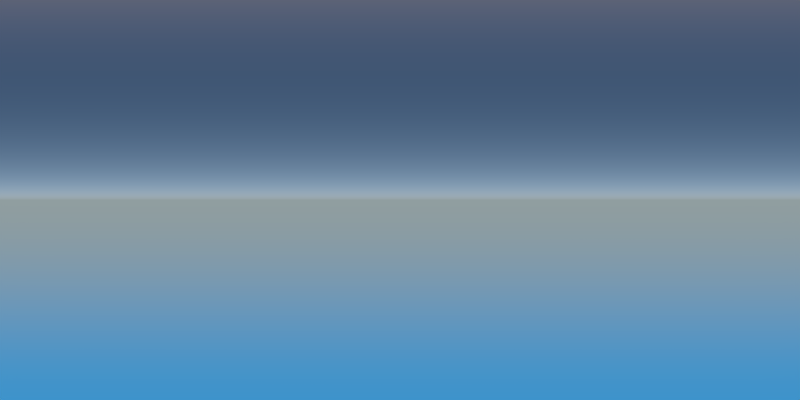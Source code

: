 # Source: plain-sky.blend  (saved by Blender 2.77.0; exported with 4.5.12 LTS)
import bpy
from mathutils import Matrix  # noqa: F401  (used for matrix-valued properties, if any)

bpy.ops.wm.read_factory_settings(use_empty=True)
scene = bpy.context.scene
scene.name = 'Scene'

# ---- collections
col_collection_1 = bpy.data.collections.new('Collection 1'); scene.collection.children.link(col_collection_1)

# ---- world
world_world = bpy.data.worlds.new('World'); scene.world = world_world
world_world.use_nodes = True; world_world.node_tree.nodes.clear()
_N = world_world.node_tree.nodes; _L = world_world.node_tree.links
n0 = _N.new('ShaderNodeOutputWorld'); n0.name = 'World Output'; n0.location = (300, 300)
n1 = _N.new('ShaderNodeBackground'); n1.name = 'Background'; n1.location = (10, 300)
n2 = _N.new('ShaderNodeTexSky'); n2.name = 'Sky Texture'; n2.location = (-254, 385)
n2.sky_type = 'HOSEK_WILKIE'
n2.ground_albedo = 1.0
n2.sun_elevation = 1.571
_L.new(n1.outputs[0], n0.inputs[0])
_L.new(n2.outputs[0], n1.inputs[0])
n0.is_active_output = True
world_world.color = (0.05088, 0.05088, 0.05088)
world_world.use_sun_shadow = False
world_world.sun_shadow_jitter_overblur = 0.0
world_world.cycles.sampling_method = 'MANUAL'

# ---- cameras
cam_camera = bpy.data.cameras.new('Camera')
cam_camera.type = 'PANO'
cam_camera.clip_end = 100.0
cam_camera.lens = 35.0
cam_camera.sensor_width = 32.0
cam_camera.sensor_height = 18.0
cam_camera.ortho_scale = 7.314
cam_camera.panorama_type = 'EQUIRECTANGULAR'
cam_camera.dof.focus_distance = 0.0

# ---- objects
ob_camera = bpy.data.objects.new('Camera', cam_camera)

# ---- transforms, parenting, visibility, modifiers, constraints
ob_camera.location = (0.0, 0.0, 0.0)
ob_camera.rotation_euler = (1.571, -0.0, 0.0)
ob_camera.lock_rotations_4d = False
ob_camera.empty_display_type = 'ARROWS'
ob_camera.color = (0.0, 0.0, 0.0, 0.0)
ob_camera.display_type = 'WIRE'
ob_camera.lineart.crease_threshold = 0.0

# ---- collection membership
col_collection_1.objects.link(ob_camera)

# ---- scene / render settings (as saved in the file)
scene.camera = ob_camera
scene.frame_start = 1; scene.frame_end = 250; scene.frame_set(1)
scene.render.engine = 'CYCLES'
scene.render.resolution_x = 1024
scene.render.resolution_y = 512
scene.render.dither_intensity = 0.0
scene.cycles.use_denoising = False
scene.cycles.samples = 128
scene.cycles.sampling_pattern = 'TABULATED_SOBOL'
scene.cycles.light_sampling_threshold = 0.0
scene.cycles.use_adaptive_sampling = False
scene.cycles.use_light_tree = False
scene.cycles.blur_glossy = 0.0
scene.cycles.sample_clamp_indirect = 0.0
scene.view_settings.view_transform = 'Standard'
bpy.context.view_layer.update()
